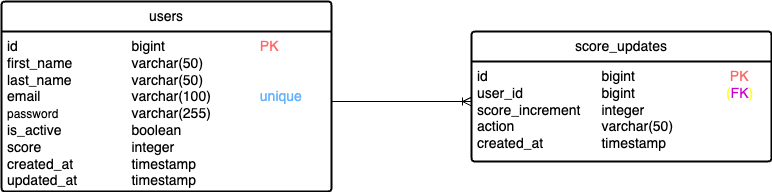

The diagram above was exported from draw.io. Its source (the exported page's mxGraphModel, read from the mxfile embedded in the PNG):
<mxGraphModel dx="2074" dy="1243" grid="1" gridSize="10" guides="1" tooltips="1" connect="1" arrows="1" fold="1" page="1" pageScale="1" pageWidth="827" pageHeight="1169" math="0" shadow="0">
  <root>
    <mxCell id="0" />
    <mxCell id="1" parent="0" />
    <mxCell id="dumCX8ZXn16S-vX3R1C3-1" value="users" style="swimlane;childLayout=stackLayout;horizontal=1;startSize=30;horizontalStack=0;rounded=1;fontSize=14;fontStyle=0;strokeWidth=2;resizeParent=0;resizeLast=1;shadow=0;dashed=0;align=center;arcSize=4;whiteSpace=wrap;html=1;" vertex="1" parent="1">
      <mxGeometry x="130" y="400" width="330" height="190" as="geometry" />
    </mxCell>
    <mxCell id="dumCX8ZXn16S-vX3R1C3-2" value="&lt;font style=&quot;font-size: 14px;&quot;&gt;id &lt;span style=&quot;white-space: pre;&quot;&gt;&#09;&lt;span style=&quot;white-space: pre;&quot;&gt;&#09;&lt;/span&gt;&lt;span style=&quot;white-space: pre;&quot;&gt;&#09;&lt;span style=&quot;white-space: pre;&quot;&gt;&#09;&lt;/span&gt;&lt;/span&gt;bi&lt;/span&gt;gint&lt;span style=&quot;white-space: pre;&quot;&gt;&#09;&lt;/span&gt;&lt;span style=&quot;white-space: pre;&quot;&gt;&#09;&lt;span style=&quot;white-space: pre;&quot;&gt;&#09;&lt;/span&gt; &lt;/span&gt;&lt;font style=&quot;color: rgb(255, 102, 102);&quot;&gt;PK&lt;/font&gt;&lt;br&gt;first_name&lt;span style=&quot;white-space: pre;&quot;&gt;&#09;&lt;/span&gt;&lt;span style=&quot;white-space: pre;&quot;&gt;&#09;&lt;/span&gt;varchar(50)&lt;/font&gt;&lt;div&gt;&lt;font style=&quot;font-size: 14px;&quot;&gt;last_name&lt;span style=&quot;white-space: pre;&quot;&gt;&#09;&lt;/span&gt;&lt;span style=&quot;white-space: pre;&quot;&gt;&#09;&lt;/span&gt;&lt;/font&gt;&lt;span style=&quot;font-size: 14px; background-color: transparent; color: light-dark(rgb(0, 0, 0), rgb(255, 255, 255));&quot;&gt;varchar(50)&lt;/span&gt;&lt;/div&gt;&lt;div&gt;&lt;font style=&quot;font-size: 14px;&quot;&gt;email&lt;span style=&quot;white-space: pre;&quot;&gt;&#09;&lt;/span&gt;&lt;span style=&quot;white-space: pre;&quot;&gt;&#09;&lt;/span&gt;&lt;font&gt;&lt;span style=&quot;color: light-dark(rgb(102, 178, 255), rgb(37, 102, 168)); white-space: pre;&quot;&gt;&#09;&lt;/span&gt;&lt;font style=&quot;color: rgb(0, 0, 0);&quot;&gt;varchar(100)&lt;span style=&quot;white-space: pre;&quot;&gt;&#09;&lt;/span&gt;&lt;span style=&quot;white-space: pre;&quot;&gt;&#09;&lt;/span&gt;&amp;nbsp;&lt;/font&gt;&lt;/font&gt;&lt;/font&gt;&lt;font style=&quot;background-color: transparent; font-size: 14px; color: rgb(102, 178, 255);&quot;&gt;unique&lt;/font&gt;&lt;/div&gt;&lt;div&gt;password&lt;span style=&quot;white-space: pre;&quot;&gt;&#09;&lt;/span&gt;&lt;span style=&quot;white-space: pre;&quot;&gt;&#09;&lt;/span&gt;&lt;span style=&quot;white-space: pre;&quot;&gt;&#09;&lt;/span&gt;&lt;span style=&quot;background-color: transparent; font-size: 14px; color: light-dark(rgb(102, 178, 255), rgb(37, 102, 168)); white-space: pre;&quot;&gt;&#09;&lt;/span&gt;&lt;span style=&quot;font-size: 14px; background-color: transparent; color: light-dark(rgb(0, 0, 0), rgb(255, 255, 255));&quot;&gt;varchar(255)&lt;/span&gt;&lt;/div&gt;&lt;div&gt;&lt;span style=&quot;font-size: 14px; background-color: transparent; color: light-dark(rgb(0, 0, 0), rgb(255, 255, 255));&quot;&gt;is_active&lt;/span&gt;&lt;span style=&quot;font-size: 14px; background-color: transparent; color: light-dark(rgb(0, 0, 0), rgb(255, 255, 255)); white-space: pre;&quot;&gt;&#09;&lt;/span&gt;&lt;span style=&quot;font-size: 14px; background-color: transparent; color: light-dark(rgb(0, 0, 0), rgb(255, 255, 255)); white-space: pre;&quot;&gt;&#09;&lt;/span&gt;&lt;span style=&quot;font-size: 14px; background-color: transparent; color: light-dark(rgb(0, 0, 0), rgb(255, 255, 255)); white-space: pre;&quot;&gt;&#09;&lt;/span&gt;&lt;span style=&quot;font-size: 14px; background-color: transparent; color: light-dark(rgb(0, 0, 0), rgb(255, 255, 255));&quot;&gt;boolean&lt;/span&gt;&lt;/div&gt;&lt;div&gt;&lt;font style=&quot;font-size: 14px;&quot;&gt;score&lt;span style=&quot;white-space: pre;&quot;&gt;&#09;&lt;/span&gt;&lt;span style=&quot;white-space: pre;&quot;&gt;&#09;&lt;/span&gt;&lt;span style=&quot;white-space: pre;&quot;&gt;&#09;&lt;/span&gt;integer&lt;/font&gt;&lt;/div&gt;&lt;div&gt;&lt;font style=&quot;font-size: 14px;&quot;&gt;created_at&lt;span style=&quot;white-space: pre;&quot;&gt;&#09;&lt;/span&gt;&lt;span style=&quot;white-space: pre;&quot;&gt;&#09;&lt;/span&gt;timestamp&lt;/font&gt;&lt;/div&gt;&lt;div&gt;&lt;font style=&quot;font-size: 14px;&quot;&gt;updated_at&lt;span style=&quot;white-space: pre;&quot;&gt;&#09;&lt;/span&gt;&lt;span style=&quot;white-space: pre;&quot;&gt;&#09;&lt;/span&gt;timestamp&lt;/font&gt;&lt;/div&gt;" style="align=left;strokeColor=none;fillColor=none;spacingLeft=4;spacingRight=4;fontSize=12;verticalAlign=top;resizable=0;rotatable=0;part=1;html=1;whiteSpace=wrap;" vertex="1" parent="dumCX8ZXn16S-vX3R1C3-1">
      <mxGeometry y="30" width="330" height="160" as="geometry" />
    </mxCell>
    <mxCell id="dumCX8ZXn16S-vX3R1C3-9" value="score_updates" style="swimlane;childLayout=stackLayout;horizontal=1;startSize=30;horizontalStack=0;rounded=1;fontSize=14;fontStyle=0;strokeWidth=2;resizeParent=0;resizeLast=1;shadow=0;dashed=0;align=center;arcSize=4;whiteSpace=wrap;html=1;" vertex="1" parent="1">
      <mxGeometry x="600" y="430" width="300" height="130" as="geometry" />
    </mxCell>
    <mxCell id="dumCX8ZXn16S-vX3R1C3-10" value="&lt;font style=&quot;font-size: 14px;&quot;&gt;id &lt;span style=&quot;white-space: pre;&quot;&gt;&#09;&lt;span style=&quot;white-space: pre;&quot;&gt;&#09;&lt;/span&gt;&lt;span style=&quot;white-space: pre;&quot;&gt;&#09;&lt;span style=&quot;white-space: pre;&quot;&gt;&#09;&lt;/span&gt;&lt;/span&gt;bi&lt;/span&gt;gint&lt;span style=&quot;white-space: pre;&quot;&gt;&#09;&lt;/span&gt;&lt;span style=&quot;white-space: pre;&quot;&gt;&#09;&lt;span style=&quot;white-space: pre;&quot;&gt;&#09;&lt;/span&gt; &lt;/span&gt;&lt;font style=&quot;color: rgb(255, 102, 102);&quot;&gt;PK&lt;/font&gt;&lt;br&gt;user_id&lt;span style=&quot;white-space: pre;&quot;&gt;&#09;&lt;/span&gt;&lt;span style=&quot;white-space: pre;&quot;&gt;&#09;&lt;span style=&quot;white-space: pre;&quot;&gt;&#09;&lt;/span&gt;&lt;/span&gt;bigint&lt;span style=&quot;white-space: pre;&quot;&gt;&#09;&lt;/span&gt;&lt;span style=&quot;white-space: pre;&quot;&gt;&#09;&lt;/span&gt;&lt;span style=&quot;white-space: pre;&quot;&gt;&#09;&lt;/span&gt;&lt;font style=&quot;color: rgb(255, 255, 51);&quot;&gt;(&lt;/font&gt;&lt;font style=&quot;color: rgb(204, 0, 204);&quot;&gt;FK&lt;/font&gt;&lt;font style=&quot;color: rgb(255, 255, 51);&quot;&gt;)&lt;/font&gt;&lt;/font&gt;&lt;div&gt;&lt;font style=&quot;font-size: 14px;&quot;&gt;score_increment&lt;span style=&quot;white-space: pre;&quot;&gt;&#09;&lt;/span&gt;integer&lt;/font&gt;&lt;/div&gt;&lt;div&gt;&lt;font style=&quot;font-size: 14px;&quot;&gt;action&lt;span style=&quot;white-space: pre;&quot;&gt;&#09;&lt;/span&gt;&lt;span style=&quot;white-space: pre;&quot;&gt;&#09;&lt;/span&gt;&lt;font&gt;&lt;span style=&quot;color: light-dark(rgb(102, 178, 255), rgb(37, 102, 168)); white-space: pre;&quot;&gt;&#09;&lt;/span&gt;&lt;font style=&quot;color: rgb(0, 0, 0);&quot;&gt;varchar(50)&lt;span style=&quot;white-space: pre;&quot;&gt;&#09;&lt;/span&gt;&lt;span style=&quot;white-space: pre;&quot;&gt;&#09;&lt;/span&gt;&amp;nbsp;&lt;/font&gt;&lt;/font&gt;&lt;/font&gt;&lt;span style=&quot;background-color: transparent; font-size: 14px; color: light-dark(rgb(102, 178, 255), rgb(37, 102, 168)); white-space: pre;&quot;&gt;&#09;&lt;/span&gt;&lt;/div&gt;&lt;div&gt;&lt;font style=&quot;font-size: 14px;&quot;&gt;created_at&lt;span style=&quot;white-space: pre;&quot;&gt;&#09;&lt;/span&gt;&lt;span style=&quot;white-space: pre;&quot;&gt;&#09;&lt;/span&gt;timestamp&lt;/font&gt;&lt;/div&gt;" style="align=left;strokeColor=none;fillColor=none;spacingLeft=4;spacingRight=4;fontSize=12;verticalAlign=top;resizable=0;rotatable=0;part=1;html=1;whiteSpace=wrap;" vertex="1" parent="dumCX8ZXn16S-vX3R1C3-9">
      <mxGeometry y="30" width="300" height="100" as="geometry" />
    </mxCell>
    <mxCell id="dumCX8ZXn16S-vX3R1C3-14" value="" style="edgeStyle=entityRelationEdgeStyle;fontSize=12;html=1;endArrow=ERoneToMany;rounded=0;entryX=-0.003;entryY=0.4;entryDx=0;entryDy=0;entryPerimeter=0;" edge="1" parent="1" target="dumCX8ZXn16S-vX3R1C3-10">
      <mxGeometry width="100" height="100" relative="1" as="geometry">
        <mxPoint x="461" y="500" as="sourcePoint" />
        <mxPoint x="560" y="410" as="targetPoint" />
      </mxGeometry>
    </mxCell>
  </root>
</mxGraphModel>